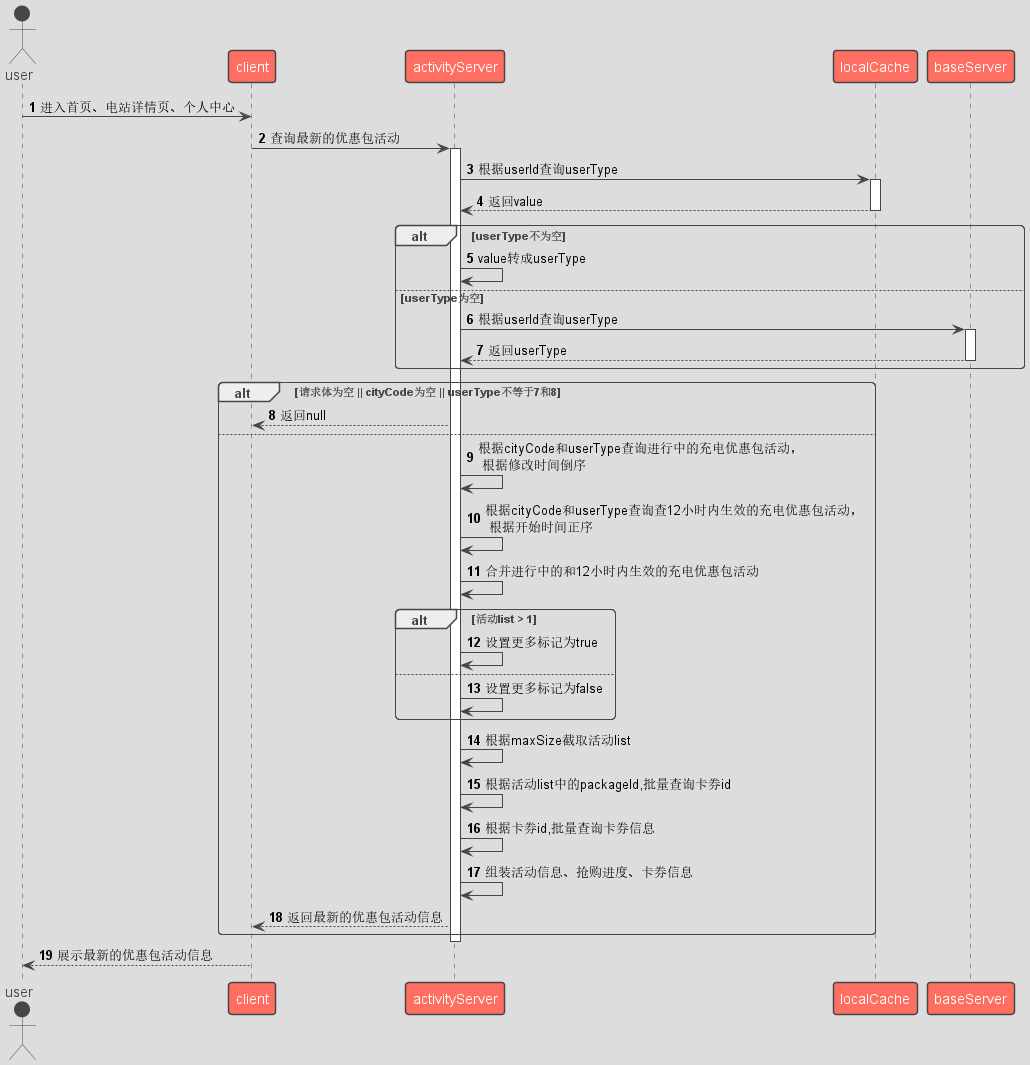

The diagram above was rendered by PlantUML. Its source (embedded in the PNG):
@startuml
'https://plantuml.com/sequence-diagram
!theme toy

autonumber

actor user
user -> client: 进入首页、电站详情页、个人中心
client -> activityServer: 查询最新的优惠包活动
activate activityServer
activityServer -> localCache: 根据userId查询userType
activate localCache
localCache --> activityServer: 返回value
deactivate localCache
alt userType不为空
    activityServer -> activityServer: value转成userType
else userType为空
    activityServer -> baseServer: 根据userId查询userType
    activate baseServer
    baseServer --> activityServer: 返回userType
    deactivate baseServer
end

alt 请求体为空 || cityCode为空 || userType不等于7和8
    activityServer --> client: 返回null
else
    activityServer -> activityServer: 根据cityCode和userType查询进行中的充电优惠包活动，\n 根据修改时间倒序
    activityServer -> activityServer: 根据cityCode和userType查询查12小时内生效的充电优惠包活动，\n 根据开始时间正序
    activityServer -> activityServer: 合并进行中的和12小时内生效的充电优惠包活动
    alt 活动list > 1
        activityServer -> activityServer:设置更多标记为true
    else
        activityServer -> activityServer:设置更多标记为false
    end
    activityServer -> activityServer: 根据maxSize截取活动list
    activityServer -> activityServer: 根据活动list中的packageId,批量查询卡券id
    activityServer -> activityServer: 根据卡券id,批量查询卡券信息
    activityServer -> activityServer: 组装活动信息、抢购进度、卡券信息
    activityServer --> client: 返回最新的优惠包活动信息
end
deactivate activityServer
client --> user :展示最新的优惠包活动信息
@enduml